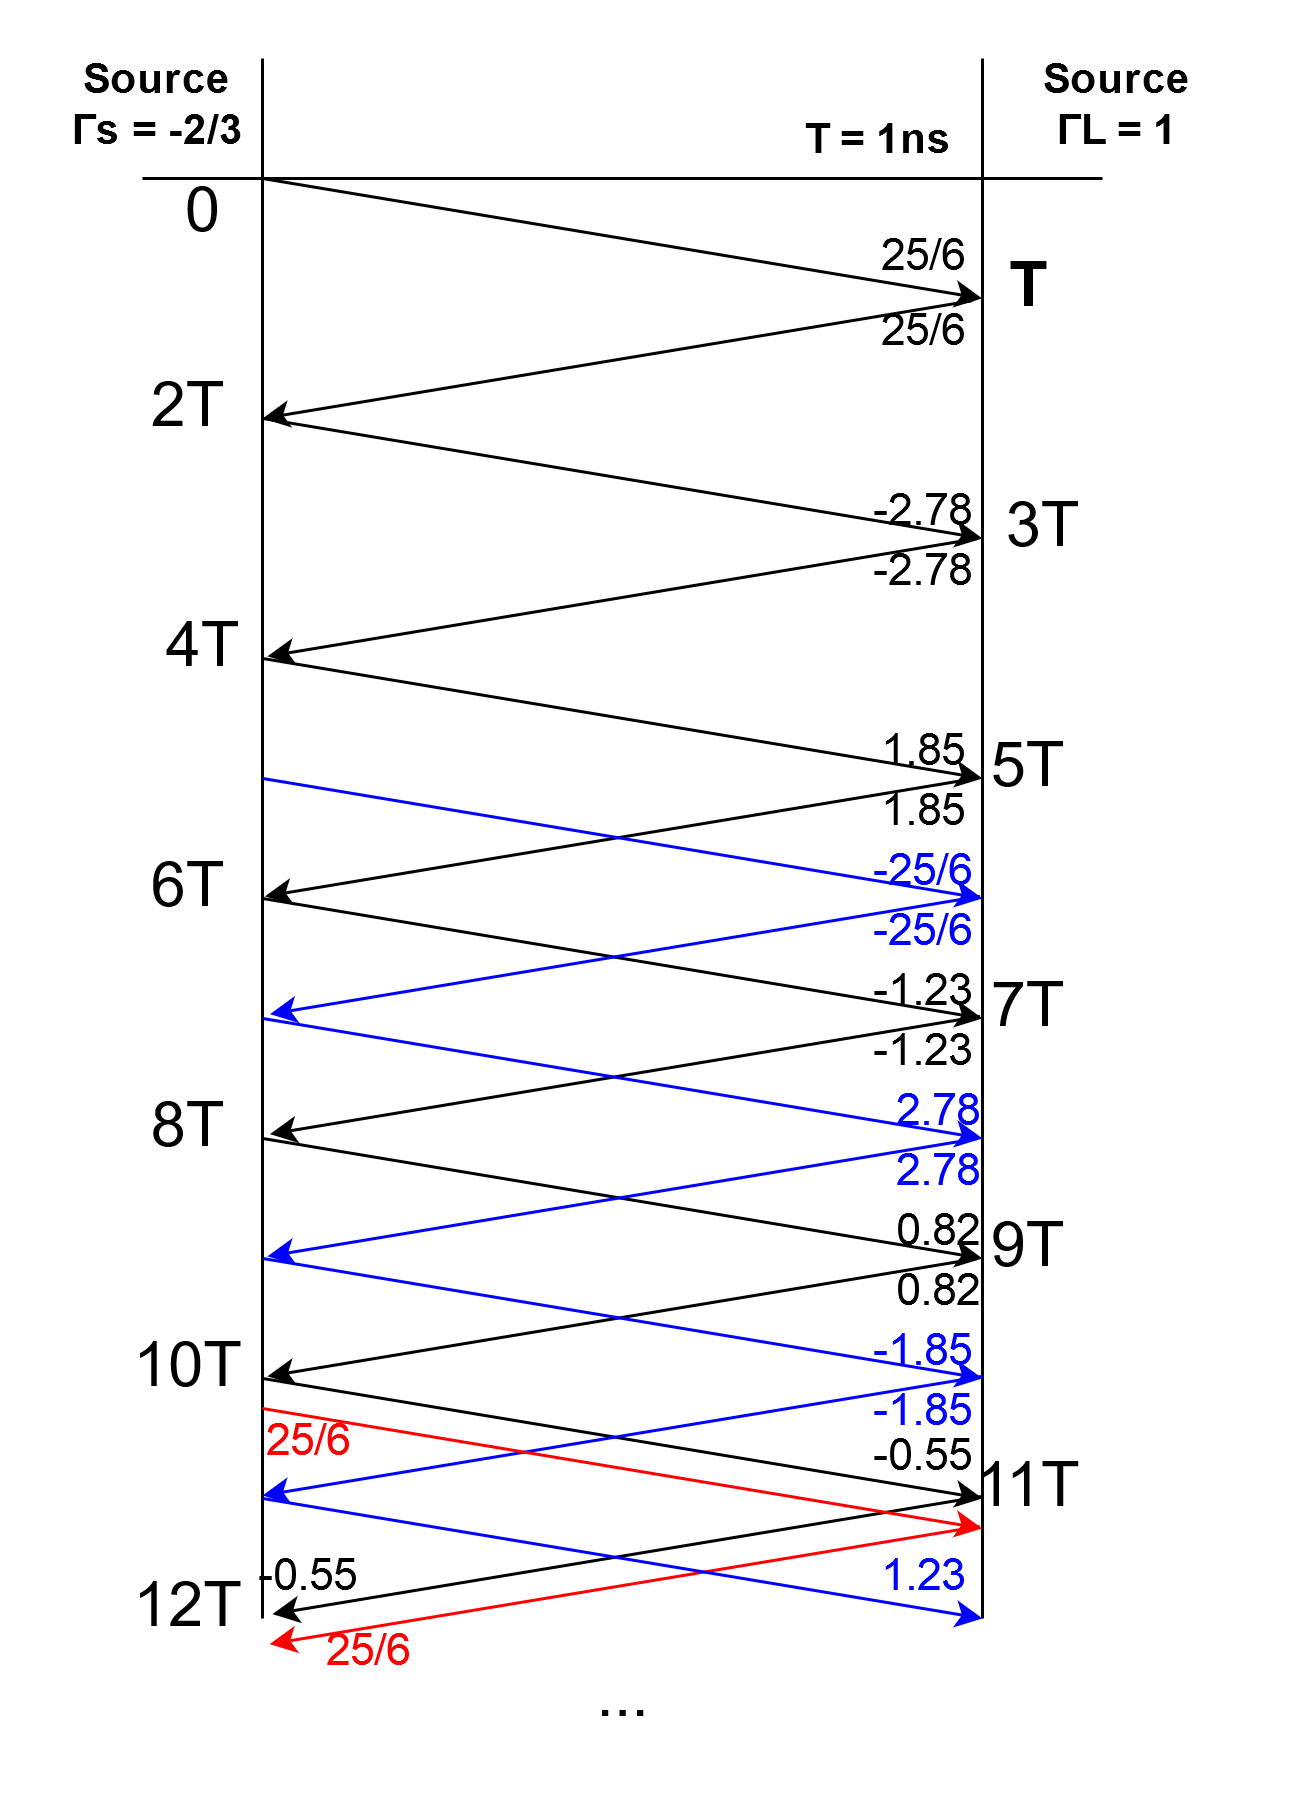

The diagram above was exported from draw.io. Its source (the exported page's mxGraphModel, read from the mxfile embedded in the PNG):
<mxGraphModel dx="1237" dy="672" grid="1" gridSize="10" guides="1" tooltips="1" connect="1" arrows="1" fold="1" page="1" pageScale="1" pageWidth="850" pageHeight="1100" math="0" shadow="0">
  <root>
    <mxCell id="0" />
    <mxCell id="1" parent="0" />
    <mxCell id="ZwRzvW2-AZcAHphm4MCD-1" value="" style="endArrow=none;html=1;" edge="1" parent="1">
      <mxGeometry width="50" height="50" relative="1" as="geometry">
        <mxPoint x="320" y="720" as="sourcePoint" />
        <mxPoint x="320" y="200" as="targetPoint" />
      </mxGeometry>
    </mxCell>
    <mxCell id="ZwRzvW2-AZcAHphm4MCD-2" value="" style="endArrow=none;html=1;" edge="1" parent="1">
      <mxGeometry width="50" height="50" relative="1" as="geometry">
        <mxPoint x="560" y="720" as="sourcePoint" />
        <mxPoint x="560" y="200" as="targetPoint" />
      </mxGeometry>
    </mxCell>
    <mxCell id="ZwRzvW2-AZcAHphm4MCD-4" value="" style="endArrow=none;html=1;" edge="1" parent="1">
      <mxGeometry width="50" height="50" relative="1" as="geometry">
        <mxPoint x="600" y="240" as="sourcePoint" />
        <mxPoint x="280" y="240" as="targetPoint" />
      </mxGeometry>
    </mxCell>
    <mxCell id="ZwRzvW2-AZcAHphm4MCD-5" value="&lt;div style=&quot;font-size: 14px&quot;&gt;&lt;b&gt;&lt;font style=&quot;font-size: 14px&quot;&gt;T = 1ns&lt;/font&gt;&lt;/b&gt;&lt;/div&gt;&lt;div style=&quot;font-size: 14px&quot;&gt;&lt;b&gt;&lt;font style=&quot;font-size: 14px&quot;&gt;&lt;br&gt;&lt;/font&gt;&lt;/b&gt;&lt;/div&gt;" style="text;html=1;align=center;verticalAlign=middle;resizable=0;points=[];autosize=1;" vertex="1" parent="1">
      <mxGeometry x="495" y="220" width="60" height="30" as="geometry" />
    </mxCell>
    <mxCell id="ZwRzvW2-AZcAHphm4MCD-6" value="&lt;div style=&quot;font-size: 14px&quot;&gt;&lt;font style=&quot;font-size: 14px&quot;&gt;&lt;b&gt;Source&lt;/b&gt;&lt;/font&gt;&lt;/div&gt;&lt;div style=&quot;font-size: 14px&quot;&gt;&lt;font style=&quot;font-size: 14px&quot;&gt;&lt;b&gt;Γs = -2/3&lt;br&gt;&lt;/b&gt;&lt;/font&gt;&lt;/div&gt;" style="text;html=1;align=center;verticalAlign=middle;resizable=0;points=[];autosize=1;" vertex="1" parent="1">
      <mxGeometry x="250" y="200" width="70" height="30" as="geometry" />
    </mxCell>
    <mxCell id="ZwRzvW2-AZcAHphm4MCD-7" value="&lt;div style=&quot;font-size: 14px&quot;&gt;&lt;font style=&quot;font-size: 14px&quot;&gt;&lt;b&gt;Source&lt;/b&gt;&lt;/font&gt;&lt;/div&gt;&lt;div style=&quot;font-size: 14px&quot;&gt;&lt;font style=&quot;font-size: 14px&quot;&gt;&lt;b&gt;ΓL = 1&lt;br&gt;&lt;/b&gt;&lt;/font&gt;&lt;/div&gt;" style="text;html=1;align=center;verticalAlign=middle;resizable=0;points=[];autosize=1;" vertex="1" parent="1">
      <mxGeometry x="570" y="200" width="70" height="30" as="geometry" />
    </mxCell>
    <mxCell id="ZwRzvW2-AZcAHphm4MCD-8" value="&lt;div style=&quot;font-size: 21px;&quot;&gt;&lt;b style=&quot;font-size: 21px;&quot;&gt;&lt;font style=&quot;font-size: 21px;&quot;&gt;T&lt;/font&gt;&lt;/b&gt;&lt;/div&gt;" style="text;html=1;align=center;verticalAlign=middle;resizable=0;points=[];autosize=1;fontFamily=Helvetica;fontSize=21;" vertex="1" parent="1">
      <mxGeometry x="560" y="260" width="30" height="30" as="geometry" />
    </mxCell>
    <mxCell id="ZwRzvW2-AZcAHphm4MCD-10" value="&lt;div&gt;5T&lt;/div&gt;" style="text;html=1;align=center;verticalAlign=middle;resizable=0;points=[];autosize=1;fontFamily=Helvetica;fontSize=21;" vertex="1" parent="1">
      <mxGeometry x="555" y="420" width="40" height="30" as="geometry" />
    </mxCell>
    <mxCell id="ZwRzvW2-AZcAHphm4MCD-11" value="7T" style="text;html=1;align=center;verticalAlign=middle;resizable=0;points=[];autosize=1;fontFamily=Helvetica;fontSize=21;" vertex="1" parent="1">
      <mxGeometry x="555" y="500" width="40" height="30" as="geometry" />
    </mxCell>
    <mxCell id="ZwRzvW2-AZcAHphm4MCD-12" value="&lt;div&gt;9T&lt;/div&gt;" style="text;html=1;align=center;verticalAlign=middle;resizable=0;points=[];autosize=1;fontFamily=Helvetica;fontSize=21;" vertex="1" parent="1">
      <mxGeometry x="555" y="580" width="40" height="30" as="geometry" />
    </mxCell>
    <mxCell id="ZwRzvW2-AZcAHphm4MCD-13" value="11T" style="text;html=1;align=center;verticalAlign=middle;resizable=0;points=[];autosize=1;fontFamily=Helvetica;fontSize=21;" vertex="1" parent="1">
      <mxGeometry x="550" y="660" width="50" height="30" as="geometry" />
    </mxCell>
    <mxCell id="ZwRzvW2-AZcAHphm4MCD-14" value="&lt;div&gt;3T&lt;/div&gt;" style="text;html=1;align=center;verticalAlign=middle;resizable=0;points=[];autosize=1;fontSize=21;fontFamily=Helvetica;" vertex="1" parent="1">
      <mxGeometry x="560" y="340" width="40" height="30" as="geometry" />
    </mxCell>
    <mxCell id="ZwRzvW2-AZcAHphm4MCD-15" value="2T" style="text;html=1;align=center;verticalAlign=middle;resizable=0;points=[];autosize=1;fontFamily=Helvetica;fontSize=21;" vertex="1" parent="1">
      <mxGeometry x="275" y="300" width="40" height="30" as="geometry" />
    </mxCell>
    <mxCell id="ZwRzvW2-AZcAHphm4MCD-16" value="6T" style="text;html=1;align=center;verticalAlign=middle;resizable=0;points=[];autosize=1;fontFamily=Helvetica;fontSize=21;" vertex="1" parent="1">
      <mxGeometry x="275" y="460" width="40" height="30" as="geometry" />
    </mxCell>
    <mxCell id="ZwRzvW2-AZcAHphm4MCD-17" value="8T" style="text;html=1;align=center;verticalAlign=middle;resizable=0;points=[];autosize=1;fontFamily=Helvetica;fontSize=21;" vertex="1" parent="1">
      <mxGeometry x="275" y="540" width="40" height="30" as="geometry" />
    </mxCell>
    <mxCell id="ZwRzvW2-AZcAHphm4MCD-18" value="10T" style="text;html=1;align=center;verticalAlign=middle;resizable=0;points=[];autosize=1;fontFamily=Helvetica;fontSize=21;" vertex="1" parent="1">
      <mxGeometry x="270" y="620" width="50" height="30" as="geometry" />
    </mxCell>
    <mxCell id="ZwRzvW2-AZcAHphm4MCD-19" value="12T" style="text;html=1;align=center;verticalAlign=middle;resizable=0;points=[];autosize=1;fontFamily=Helvetica;fontSize=21;" vertex="1" parent="1">
      <mxGeometry x="270" y="700" width="50" height="30" as="geometry" />
    </mxCell>
    <mxCell id="ZwRzvW2-AZcAHphm4MCD-20" value="4T" style="text;html=1;align=center;verticalAlign=middle;resizable=0;points=[];autosize=1;fontSize=21;fontFamily=Helvetica;" vertex="1" parent="1">
      <mxGeometry x="280" y="380" width="40" height="30" as="geometry" />
    </mxCell>
    <mxCell id="ZwRzvW2-AZcAHphm4MCD-21" value="0" style="text;html=1;align=center;verticalAlign=middle;resizable=0;points=[];autosize=1;fontSize=21;fontFamily=Helvetica;" vertex="1" parent="1">
      <mxGeometry x="285" y="235" width="30" height="30" as="geometry" />
    </mxCell>
    <mxCell id="ZwRzvW2-AZcAHphm4MCD-22" value="" style="endArrow=classic;html=1;fontFamily=Helvetica;fontSize=21;entryX=-0.004;entryY=0.666;entryDx=0;entryDy=0;entryPerimeter=0;" edge="1" parent="1" target="ZwRzvW2-AZcAHphm4MCD-8">
      <mxGeometry width="50" height="50" relative="1" as="geometry">
        <mxPoint x="320" y="240" as="sourcePoint" />
        <mxPoint x="530" y="360" as="targetPoint" />
      </mxGeometry>
    </mxCell>
    <mxCell id="ZwRzvW2-AZcAHphm4MCD-23" value="" style="endArrow=classic;html=1;fontFamily=Helvetica;fontSize=21;entryX=-0.004;entryY=0.666;entryDx=0;entryDy=0;entryPerimeter=0;" edge="1" parent="1">
      <mxGeometry width="50" height="50" relative="1" as="geometry">
        <mxPoint x="320.12" y="320" as="sourcePoint" />
        <mxPoint x="560.0000000000001" y="359.98" as="targetPoint" />
      </mxGeometry>
    </mxCell>
    <mxCell id="ZwRzvW2-AZcAHphm4MCD-24" value="" style="endArrow=classic;html=1;fontFamily=Helvetica;fontSize=21;entryX=-0.004;entryY=0.666;entryDx=0;entryDy=0;entryPerimeter=0;" edge="1" parent="1">
      <mxGeometry width="50" height="50" relative="1" as="geometry">
        <mxPoint x="320.12" y="400" as="sourcePoint" />
        <mxPoint x="560.0000000000001" y="439.98" as="targetPoint" />
      </mxGeometry>
    </mxCell>
    <mxCell id="ZwRzvW2-AZcAHphm4MCD-25" value="" style="endArrow=classic;html=1;fontFamily=Helvetica;fontSize=21;entryX=-0.004;entryY=0.666;entryDx=0;entryDy=0;entryPerimeter=0;" edge="1" parent="1">
      <mxGeometry width="50" height="50" relative="1" as="geometry">
        <mxPoint x="320.12" y="480" as="sourcePoint" />
        <mxPoint x="560.0000000000001" y="519.98" as="targetPoint" />
      </mxGeometry>
    </mxCell>
    <mxCell id="ZwRzvW2-AZcAHphm4MCD-26" value="" style="endArrow=classic;html=1;fontFamily=Helvetica;fontSize=21;entryX=-0.004;entryY=0.666;entryDx=0;entryDy=0;entryPerimeter=0;" edge="1" parent="1">
      <mxGeometry width="50" height="50" relative="1" as="geometry">
        <mxPoint x="320.1199999999999" y="560" as="sourcePoint" />
        <mxPoint x="560" y="599.98" as="targetPoint" />
      </mxGeometry>
    </mxCell>
    <mxCell id="ZwRzvW2-AZcAHphm4MCD-27" value="" style="endArrow=classic;html=1;fontFamily=Helvetica;fontSize=21;entryX=-0.004;entryY=0.666;entryDx=0;entryDy=0;entryPerimeter=0;" edge="1" parent="1">
      <mxGeometry width="50" height="50" relative="1" as="geometry">
        <mxPoint x="320.1199999999999" y="640" as="sourcePoint" />
        <mxPoint x="560" y="679.98" as="targetPoint" />
      </mxGeometry>
    </mxCell>
    <mxCell id="ZwRzvW2-AZcAHphm4MCD-29" value="..." style="text;html=1;align=center;verticalAlign=middle;resizable=0;points=[];autosize=1;fontSize=21;fontFamily=Helvetica;" vertex="1" parent="1">
      <mxGeometry x="425" y="730" width="30" height="30" as="geometry" />
    </mxCell>
    <mxCell id="ZwRzvW2-AZcAHphm4MCD-30" value="" style="endArrow=classic;html=1;fontFamily=Helvetica;fontSize=21;exitX=-0.111;exitY=0.691;exitDx=0;exitDy=0;exitPerimeter=0;" edge="1" parent="1" source="ZwRzvW2-AZcAHphm4MCD-8">
      <mxGeometry width="50" height="50" relative="1" as="geometry">
        <mxPoint x="530" y="430" as="sourcePoint" />
        <mxPoint x="320" y="320" as="targetPoint" />
      </mxGeometry>
    </mxCell>
    <mxCell id="ZwRzvW2-AZcAHphm4MCD-31" value="" style="endArrow=classic;html=1;fontFamily=Helvetica;fontSize=21;exitX=-0.111;exitY=0.691;exitDx=0;exitDy=0;exitPerimeter=0;" edge="1" parent="1">
      <mxGeometry width="50" height="50" relative="1" as="geometry">
        <mxPoint x="558.3399999999996" y="360" as="sourcePoint" />
        <mxPoint x="321.67" y="399.27" as="targetPoint" />
      </mxGeometry>
    </mxCell>
    <mxCell id="ZwRzvW2-AZcAHphm4MCD-32" value="" style="endArrow=classic;html=1;fontFamily=Helvetica;fontSize=21;exitX=-0.111;exitY=0.691;exitDx=0;exitDy=0;exitPerimeter=0;" edge="1" parent="1">
      <mxGeometry width="50" height="50" relative="1" as="geometry">
        <mxPoint x="557.4999999999997" y="440" as="sourcePoint" />
        <mxPoint x="320.83" y="479.27" as="targetPoint" />
      </mxGeometry>
    </mxCell>
    <mxCell id="ZwRzvW2-AZcAHphm4MCD-33" value="" style="endArrow=classic;html=1;fontFamily=Helvetica;fontSize=21;exitX=-0.111;exitY=0.691;exitDx=0;exitDy=0;exitPerimeter=0;" edge="1" parent="1">
      <mxGeometry width="50" height="50" relative="1" as="geometry">
        <mxPoint x="559.1699999999997" y="519.27" as="sourcePoint" />
        <mxPoint x="322.50000000000006" y="558.54" as="targetPoint" />
      </mxGeometry>
    </mxCell>
    <mxCell id="ZwRzvW2-AZcAHphm4MCD-34" value="" style="endArrow=classic;html=1;fontFamily=Helvetica;fontSize=21;exitX=-0.111;exitY=0.691;exitDx=0;exitDy=0;exitPerimeter=0;" edge="1" parent="1">
      <mxGeometry width="50" height="50" relative="1" as="geometry">
        <mxPoint x="558.3299999999996" y="600" as="sourcePoint" />
        <mxPoint x="321.66" y="639.27" as="targetPoint" />
      </mxGeometry>
    </mxCell>
    <mxCell id="ZwRzvW2-AZcAHphm4MCD-35" value="" style="endArrow=classic;html=1;fontFamily=Helvetica;fontSize=21;exitX=-0.111;exitY=0.691;exitDx=0;exitDy=0;exitPerimeter=0;" edge="1" parent="1">
      <mxGeometry width="50" height="50" relative="1" as="geometry">
        <mxPoint x="559.9999999999997" y="679.27" as="sourcePoint" />
        <mxPoint x="323.3300000000001" y="718.54" as="targetPoint" />
      </mxGeometry>
    </mxCell>
    <mxCell id="ZwRzvW2-AZcAHphm4MCD-36" value="" style="endArrow=classic;html=1;fontFamily=Helvetica;fontSize=21;entryX=-0.004;entryY=0.666;entryDx=0;entryDy=0;entryPerimeter=0;strokeColor=#0000FF;" edge="1" parent="1">
      <mxGeometry width="50" height="50" relative="1" as="geometry">
        <mxPoint x="320.1199999999999" y="440" as="sourcePoint" />
        <mxPoint x="560" y="479.98" as="targetPoint" />
      </mxGeometry>
    </mxCell>
    <mxCell id="ZwRzvW2-AZcAHphm4MCD-37" value="" style="endArrow=classic;html=1;fontFamily=Helvetica;fontSize=21;entryX=-0.004;entryY=0.666;entryDx=0;entryDy=0;entryPerimeter=0;strokeColor=#0000FF;" edge="1" parent="1">
      <mxGeometry width="50" height="50" relative="1" as="geometry">
        <mxPoint x="320.1199999999999" y="520" as="sourcePoint" />
        <mxPoint x="560" y="559.98" as="targetPoint" />
      </mxGeometry>
    </mxCell>
    <mxCell id="ZwRzvW2-AZcAHphm4MCD-38" value="" style="endArrow=classic;html=1;fontFamily=Helvetica;fontSize=21;entryX=-0.004;entryY=0.666;entryDx=0;entryDy=0;entryPerimeter=0;strokeColor=#0000FF;" edge="1" parent="1">
      <mxGeometry width="50" height="50" relative="1" as="geometry">
        <mxPoint x="320.1199999999999" y="600" as="sourcePoint" />
        <mxPoint x="560" y="639.98" as="targetPoint" />
      </mxGeometry>
    </mxCell>
    <mxCell id="ZwRzvW2-AZcAHphm4MCD-40" value="" style="endArrow=classic;html=1;fontFamily=Helvetica;fontSize=21;exitX=-0.111;exitY=0.691;exitDx=0;exitDy=0;exitPerimeter=0;strokeColor=#0000FF;" edge="1" parent="1">
      <mxGeometry width="50" height="50" relative="1" as="geometry">
        <mxPoint x="559.1699999999996" y="479.27" as="sourcePoint" />
        <mxPoint x="322.5" y="518.54" as="targetPoint" />
      </mxGeometry>
    </mxCell>
    <mxCell id="ZwRzvW2-AZcAHphm4MCD-41" value="" style="endArrow=classic;html=1;fontFamily=Helvetica;fontSize=21;exitX=-0.111;exitY=0.691;exitDx=0;exitDy=0;exitPerimeter=0;strokeColor=#0000FF;" edge="1" parent="1">
      <mxGeometry width="50" height="50" relative="1" as="geometry">
        <mxPoint x="558.3299999999995" y="560" as="sourcePoint" />
        <mxPoint x="321.6600000000001" y="599.27" as="targetPoint" />
      </mxGeometry>
    </mxCell>
    <mxCell id="ZwRzvW2-AZcAHphm4MCD-42" value="" style="endArrow=classic;html=1;fontFamily=Helvetica;fontSize=21;exitX=-0.111;exitY=0.691;exitDx=0;exitDy=0;exitPerimeter=0;strokeColor=#0000FF;" edge="1" parent="1">
      <mxGeometry width="50" height="50" relative="1" as="geometry">
        <mxPoint x="559.9999999999995" y="639.27" as="sourcePoint" />
        <mxPoint x="320" y="679" as="targetPoint" />
      </mxGeometry>
    </mxCell>
    <mxCell id="ZwRzvW2-AZcAHphm4MCD-50" value="" style="endArrow=classic;html=1;fontFamily=Helvetica;fontSize=21;entryX=-0.004;entryY=0.666;entryDx=0;entryDy=0;entryPerimeter=0;strokeColor=#FF0000;" edge="1" parent="1">
      <mxGeometry width="50" height="50" relative="1" as="geometry">
        <mxPoint x="319.9999999999999" y="650" as="sourcePoint" />
        <mxPoint x="559.88" y="689.98" as="targetPoint" />
      </mxGeometry>
    </mxCell>
    <mxCell id="ZwRzvW2-AZcAHphm4MCD-54" value="" style="endArrow=classic;html=1;fontFamily=Helvetica;fontSize=21;exitX=-0.111;exitY=0.691;exitDx=0;exitDy=0;exitPerimeter=0;strokeColor=#FF0000;" edge="1" parent="1">
      <mxGeometry width="50" height="50" relative="1" as="geometry">
        <mxPoint x="559.0499999999996" y="689.27" as="sourcePoint" />
        <mxPoint x="322.38" y="728.54" as="targetPoint" />
      </mxGeometry>
    </mxCell>
    <mxCell id="ZwRzvW2-AZcAHphm4MCD-57" value="&lt;div style=&quot;font-size: 15px&quot;&gt;25/6&lt;/div&gt;" style="text;html=1;align=center;verticalAlign=middle;resizable=0;points=[];autosize=1;fontSize=21;fontFamily=Helvetica;" vertex="1" parent="1">
      <mxGeometry x="520" y="250" width="40" height="30" as="geometry" />
    </mxCell>
    <mxCell id="ZwRzvW2-AZcAHphm4MCD-58" value="&lt;div style=&quot;font-size: 15px;&quot;&gt;25/6&lt;/div&gt;" style="text;html=1;align=center;verticalAlign=middle;resizable=0;points=[];autosize=1;fontSize=15;fontFamily=Helvetica;" vertex="1" parent="1">
      <mxGeometry x="520" y="280" width="40" height="20" as="geometry" />
    </mxCell>
    <mxCell id="ZwRzvW2-AZcAHphm4MCD-59" value="-2.78" style="text;html=1;align=center;verticalAlign=middle;resizable=0;points=[];autosize=1;fontSize=15;fontFamily=Helvetica;" vertex="1" parent="1">
      <mxGeometry x="515" y="340" width="50" height="20" as="geometry" />
    </mxCell>
    <mxCell id="ZwRzvW2-AZcAHphm4MCD-60" value="-2.78" style="text;html=1;align=center;verticalAlign=middle;resizable=0;points=[];autosize=1;fontSize=15;fontFamily=Helvetica;" vertex="1" parent="1">
      <mxGeometry x="515" y="360" width="50" height="20" as="geometry" />
    </mxCell>
    <mxCell id="ZwRzvW2-AZcAHphm4MCD-61" value="1.85" style="text;html=1;align=center;verticalAlign=middle;resizable=0;points=[];autosize=1;fontSize=15;fontFamily=Helvetica;" vertex="1" parent="1">
      <mxGeometry x="520" y="420" width="40" height="20" as="geometry" />
    </mxCell>
    <mxCell id="ZwRzvW2-AZcAHphm4MCD-62" value="&lt;div&gt;1.85&lt;/div&gt;" style="text;html=1;align=center;verticalAlign=middle;resizable=0;points=[];autosize=1;fontSize=15;fontFamily=Helvetica;" vertex="1" parent="1">
      <mxGeometry x="520" y="440" width="40" height="20" as="geometry" />
    </mxCell>
    <mxCell id="ZwRzvW2-AZcAHphm4MCD-63" value="-1.23" style="text;html=1;align=center;verticalAlign=middle;resizable=0;points=[];autosize=1;fontSize=15;fontFamily=Helvetica;" vertex="1" parent="1">
      <mxGeometry x="515" y="500" width="50" height="20" as="geometry" />
    </mxCell>
    <mxCell id="ZwRzvW2-AZcAHphm4MCD-64" value="-1.23" style="text;html=1;align=center;verticalAlign=middle;resizable=0;points=[];autosize=1;fontSize=15;fontFamily=Helvetica;" vertex="1" parent="1">
      <mxGeometry x="515" y="520" width="50" height="20" as="geometry" />
    </mxCell>
    <mxCell id="ZwRzvW2-AZcAHphm4MCD-65" value="&lt;div&gt;0.82&lt;/div&gt;" style="text;html=1;align=center;verticalAlign=middle;resizable=0;points=[];autosize=1;fontSize=15;fontFamily=Helvetica;" vertex="1" parent="1">
      <mxGeometry x="525" y="580" width="40" height="20" as="geometry" />
    </mxCell>
    <mxCell id="ZwRzvW2-AZcAHphm4MCD-66" value="&lt;div&gt;0.82&lt;/div&gt;" style="text;html=1;align=center;verticalAlign=middle;resizable=0;points=[];autosize=1;fontSize=15;fontFamily=Helvetica;" vertex="1" parent="1">
      <mxGeometry x="525" y="600" width="40" height="20" as="geometry" />
    </mxCell>
    <mxCell id="ZwRzvW2-AZcAHphm4MCD-67" value="-0.55" style="text;html=1;align=center;verticalAlign=middle;resizable=0;points=[];autosize=1;fontSize=15;fontFamily=Helvetica;" vertex="1" parent="1">
      <mxGeometry x="515" y="655" width="50" height="20" as="geometry" />
    </mxCell>
    <mxCell id="ZwRzvW2-AZcAHphm4MCD-68" value="-0.55" style="text;html=1;align=center;verticalAlign=middle;resizable=0;points=[];autosize=1;fontSize=15;fontFamily=Helvetica;" vertex="1" parent="1">
      <mxGeometry x="310" y="695" width="50" height="20" as="geometry" />
    </mxCell>
    <mxCell id="ZwRzvW2-AZcAHphm4MCD-69" value="" style="endArrow=classic;html=1;fontFamily=Helvetica;fontSize=21;entryX=-0.004;entryY=0.666;entryDx=0;entryDy=0;entryPerimeter=0;strokeColor=#0000FF;" edge="1" parent="1">
      <mxGeometry width="50" height="50" relative="1" as="geometry">
        <mxPoint x="320.1199999999999" y="680" as="sourcePoint" />
        <mxPoint x="560" y="719.98" as="targetPoint" />
      </mxGeometry>
    </mxCell>
    <mxCell id="ZwRzvW2-AZcAHphm4MCD-70" value="&lt;div&gt;-25/6&lt;/div&gt;" style="text;html=1;align=center;verticalAlign=middle;resizable=0;points=[];autosize=1;fontSize=15;fontFamily=Helvetica;fontColor=#0000FF;" vertex="1" parent="1">
      <mxGeometry x="515" y="460" width="50" height="20" as="geometry" />
    </mxCell>
    <mxCell id="ZwRzvW2-AZcAHphm4MCD-71" value="&lt;div&gt;-25/6&lt;/div&gt;" style="text;html=1;align=center;verticalAlign=middle;resizable=0;points=[];autosize=1;fontSize=15;fontFamily=Helvetica;fontColor=#0000FF;" vertex="1" parent="1">
      <mxGeometry x="515" y="480" width="50" height="20" as="geometry" />
    </mxCell>
    <mxCell id="ZwRzvW2-AZcAHphm4MCD-72" value="2.78" style="text;html=1;align=center;verticalAlign=middle;resizable=0;points=[];autosize=1;fontSize=15;fontFamily=Helvetica;fontColor=#0000FF;" vertex="1" parent="1">
      <mxGeometry x="525" y="540" width="40" height="20" as="geometry" />
    </mxCell>
    <mxCell id="ZwRzvW2-AZcAHphm4MCD-73" value="2.78" style="text;html=1;align=center;verticalAlign=middle;resizable=0;points=[];autosize=1;fontSize=15;fontFamily=Helvetica;fontColor=#0000FF;" vertex="1" parent="1">
      <mxGeometry x="525" y="560" width="40" height="20" as="geometry" />
    </mxCell>
    <mxCell id="ZwRzvW2-AZcAHphm4MCD-74" value="&lt;div&gt;-1.85&lt;/div&gt;" style="text;html=1;align=center;verticalAlign=middle;resizable=0;points=[];autosize=1;fontSize=15;fontFamily=Helvetica;fontColor=#0000FF;" vertex="1" parent="1">
      <mxGeometry x="515" y="620" width="50" height="20" as="geometry" />
    </mxCell>
    <mxCell id="ZwRzvW2-AZcAHphm4MCD-75" value="&lt;div&gt;-1.85&lt;/div&gt;" style="text;html=1;align=center;verticalAlign=middle;resizable=0;points=[];autosize=1;fontSize=15;fontFamily=Helvetica;fontColor=#0000FF;" vertex="1" parent="1">
      <mxGeometry x="515" y="640" width="50" height="20" as="geometry" />
    </mxCell>
    <mxCell id="ZwRzvW2-AZcAHphm4MCD-76" value="1.23" style="text;html=1;align=center;verticalAlign=middle;resizable=0;points=[];autosize=1;fontSize=15;fontFamily=Helvetica;fontColor=#0000FF;" vertex="1" parent="1">
      <mxGeometry x="520" y="695" width="40" height="20" as="geometry" />
    </mxCell>
    <mxCell id="ZwRzvW2-AZcAHphm4MCD-77" value="&lt;div style=&quot;font-size: 15px&quot;&gt;25/6&lt;/div&gt;" style="text;html=1;align=center;verticalAlign=middle;resizable=0;points=[];autosize=1;fontSize=21;fontFamily=Helvetica;fontColor=#FF0000;" vertex="1" parent="1">
      <mxGeometry x="315" y="645" width="40" height="30" as="geometry" />
    </mxCell>
    <mxCell id="ZwRzvW2-AZcAHphm4MCD-78" value="&lt;div style=&quot;font-size: 15px&quot;&gt;25/6&lt;/div&gt;" style="text;html=1;align=center;verticalAlign=middle;resizable=0;points=[];autosize=1;fontSize=21;fontFamily=Helvetica;fontColor=#FF0000;" vertex="1" parent="1">
      <mxGeometry x="335" y="715" width="40" height="30" as="geometry" />
    </mxCell>
  </root>
</mxGraphModel>